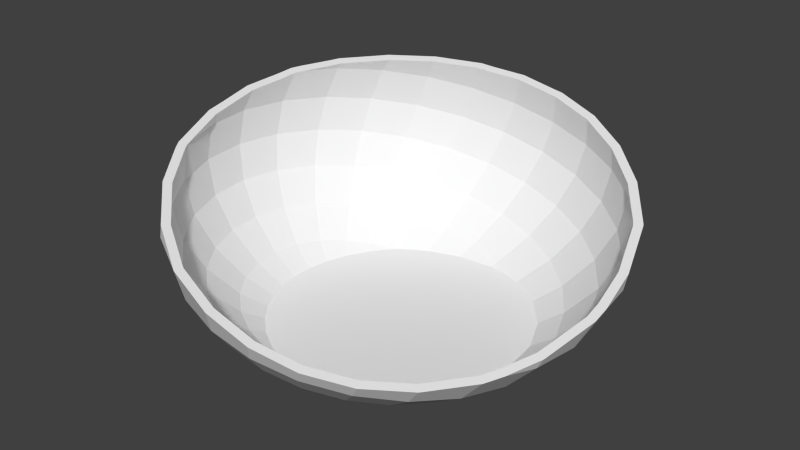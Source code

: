 # Source: bowl.blend  (saved by Blender 2.71.0; exported with 4.5.12 LTS)
import bpy
from mathutils import Matrix  # noqa: F401  (used for matrix-valued properties, if any)

bpy.ops.wm.read_factory_settings(use_empty=True)
scene = bpy.context.scene
scene.name = 'Scene'

# ---- collections
col_collection_1 = bpy.data.collections.new('Collection 1'); scene.collection.children.link(col_collection_1)

# ---- world
world_world = bpy.data.worlds.new('World'); scene.world = world_world
world_world.color = (0.05088, 0.05088, 0.05088)
world_world.use_sun_shadow = False
world_world.sun_shadow_jitter_overblur = 0.0
world_world.cycles.sampling_method = 'MANUAL'
world_world.cycles.sample_map_resolution = 256

# ---- meshes
me_bowl_20150626_13780_1c8q6tu_0 = bpy.data.meshes.new('Bowl 20150626-13780-1C8Q6Tu-0')
me_bowl_20150626_13780_1c8q6tu_0.from_pydata([(4.443, 49.59, -3.442), (-7.223, 49.45, -1.17), (-4.022, 48.82, 7.533), (-10.01, 47.21, -9.804), (-18.47, 46.44, 1.17), (-29.67, 0.388, -30.0), (-37.17, 3.706, -24.93), (-29.68, 1.293, -30.0), (-37.78, -3.085, -24.46), (-43.96, -23.81, 0.4813), (-41.14, -25.2, 9.297), (-42.2, -23.69, 9.424), (-37.24, -31.33, 6.768), (29.25, -3.381, -30.0), (37.04, -1.044, -25.18), (36.09, -11.63, -24.44), (29.59, -1.652, -30.0), (35.29, 33.51, -8.594), (28.56, 40.98, 1.615), (37.26, 33.34, 0.3243), (-30.8, 38.74, -5.327), (-28.64, 40.73, 3.442), (10.55, -42.67, -17.87), (17.73, -40.9, -15.89), (12.26, -43.93, -14.72), (19.55, -37.62, -19.88), (3.575, 32.85, -28.15), (-4.964, 34.9, -26.6), (8.226, 39.93, -21.72), (-48.66, -2.069, -8.489), (-49.98, -1.363, 0.4813), (-48.94, 10.24, -0.3243), (-47.32, 11.38, 8.594), (-43.34, 10.97, 16.48), (-43.16, 11.82, 16.61), (-48.39, -0.5787, 9.424), (47.82, 5.181, -9.014), (46.65, 12.5, -9.706), (47.36, 12.69, -5.821), (47.9, 3.926, -9.503), (-27.81, -41.12, 1.395), (-28.56, -40.98, -1.615), (-25.36, -42.46, 0.179), (13.15, -32.7, -26.6), (27.09, -30.46, -21.72), (19.52, -26.66, -28.15), (24.27, -19.19, -29.46), (15.85, 46.85, -5.513), (7.305, 48.95, 5.327), (18.38, 46.29, 3.315), (12.4, 44.69, -14.02), (1.322, 47.35, -12.01), (-37.06, -31.23, -9.224), (-43.17, -22.54, -8.489), (-39.87, -19.96, -16.97), (-38.7, 27.35, -11.95), (-39.06, 30.9, -3.315), (-14.94, 45.89, 9.804), (22.58, 39.38, -15.72), (26.34, 41.38, -7.265), (15.08, 25.54, -30.0), (25.44, 28.12, -24.44), (18.68, 23.26, -30.0), (11.42, 28.75, -29.46), (44.83, -9.382, -13.95), (42.95, -11.85, -17.01), (46.4, -3.964, -12.2), (44.21, -11.71, -14.6), (0.587, -45.34, -15.8), (-11.61, -39.34, -21.44), (-2.882, -39.24, -23.14), (43.99, -0.2397, -17.82), (47.76, 1.691, -10.32), (47.68, 0.4471, -10.77), (42.3, 11.34, -18.09), (-43.21, -11.58, -16.75), (-34.26, -16.22, -24.46), (-37.26, -33.34, -0.3243), (-29.13, -38.2, -10.4), (-35.0, 10.12, -25.68), (-40.85, 14.75, -18.58), (-31.39, 15.79, -26.68), (-26.56, 20.38, -27.86), (-29.73, 28.26, -21.44), (-48.29, -12.94, 0.7551), (-31.17, 34.5, -13.79), (-45.1, 1.726, 15.3), (-45.42, -0.02614, 15.09), (-43.86, 8.412, 16.08), (34.59, -26.8, -17.16), (32.71, -21.63, -23.27), (38.25, -22.63, -16.87), (32.95, -28.66, -17.29), (32.58, 36.14, 6.122), (28.97, 39.01, 7.851), (26.53, 40.15, 8.688), (37.18, 32.49, 3.924), (43.62, 24.29, -0.4406), (-24.82, 40.34, 12.01), (17.51, 35.09, -23.27), (-12.21, 42.23, -17.87), (-1.875, 42.35, -19.88), (35.5, 9.512, -25.43), (31.56, 19.42, -25.18), (37.98, 22.2, -17.82), (5.536, -36.98, -24.9), (-27.0, -12.5, -30.0), (-30.34, -21.79, -24.93), (-27.31, -11.94, -30.0), (2.293, -47.07, -11.69), (6.912, -45.58, -13.16), (-44.51, -2.654, -16.97), (-22.0, -19.75, -30.0), (-25.25, -26.26, -25.68), (-24.37, -16.81, -30.0), (-6.184, -30.85, -29.15), (42.2, 23.69, -9.424), (44.1, 23.23, -0.951), (43.92, 23.81, -0.6862), (30.94, -30.94, -17.45), (30.4, -31.59, -17.46), (28.57, 7.657, -30.0), (25.62, 14.37, -30.0), (-28.0, -33.2, -18.58), (-34.71, -27.31, -17.59), (-45.21, -7.79, 13.56), (-45.26, -6.121, 13.89), (-46.65, -12.5, 9.706), (-45.02, -12.06, 12.85), (-32.13, -37.02, 3.8), (-43.71, 6.294, -17.59), (-47.71, 8.517, -9.224), (-44.33, 18.52, -10.4), (9.446, 27.99, -30.0), (1.698, 29.37, -30.0), (-43.2, -18.94, 11.08), (-44.17, -15.27, 12.02), (-41.97, -23.61, 9.875), (-22.16, 39.56, -15.8), (-20.92, 44.29, -7.533), (-13.7, 34.79, -24.9), (-39.24, 22.81, 15.72), (-38.72, 20.96, 17.17), (-37.86, 22.56, 17.33), (-42.26, 13.89, 16.77), (-18.23, 40.0, 16.98), (-11.29, 43.22, 16.51), (-22.11, 32.54, -23.14), (31.28, 31.74, -17.01), (-18.38, -46.29, -3.315), (1.79, -29.57, -30.0), (8.431, -28.22, -30.0), (9.351, -44.8, -13.93), (-29.62, -3.315, -30.0), (-19.29, -29.37, -26.68), (26.77, -34.56, -17.15), (26.0, -35.18, -17.08), (23.48, -18.16, -30.0), (25.83, -14.58, -30.0), (46.99, -1.939, -11.54), (46.86, 14.3, -5.079), (43.06, -13.97, -15.1), (40.59, -18.82, -16.19), (39.04, -21.28, -16.67), (21.68, -38.72, -16.71), (21.2, -38.96, -16.63), (19.28, 22.57, -30.0), (27.81, -10.8, -30.0), (-42.98, 12.26, 16.65), (-43.5, 22.67, 7.265), (-36.79, -9.857, -24.3), (-28.91, -7.244, -30.0), (-28.83, -7.724, -30.0), (-36.1, 22.22, -19.89), (-1.591, 45.38, 15.38), (-0.7959, 45.55, 15.3), (-0.1138, 45.56, 15.17), (-13.24, 26.51, -30.0), (-14.33, 26.14, -30.0), (-14.89, 25.8, -30.0), (18.52, 43.64, 11.32), (19.69, 43.38, 11.04), (10.11, 45.5, 13.34), (-37.15, 32.65, 5.513), (-30.38, 31.58, 17.49), (-26.07, 34.9, 17.36), (-33.08, 32.5, 14.02), (43.83, 23.96, -0.608), (24.8, 16.23, -30.0), (11.25, 27.46, -30.0), (10.61, 27.79, -30.0), (-2.99, 28.98, -30.0), (-19.75, -21.75, -30.0), (-20.15, -37.29, -19.89), (-27.51, -11.39, -30.0), (2.032, -47.09, -11.6), (-4.312, -47.58, -9.297), (-18.38, -46.29, -3.296), (-19.84, -43.04, -11.95), (-47.12, -12.62, -8.239), (16.16, -24.59, -30.0), (17.89, -23.13, -30.0), (11.9, -26.59, -30.0), (29.37, 0.3605, -30.0), (23.08, -18.76, -30.0), (-35.45, 25.48, 17.37), (-32.94, 28.51, 17.41), (-45.23, 21.21, -1.615), (-6.807, 28.65, -30.0), (-20.78, 23.62, -29.15), (-24.45, 16.32, -30.0), (-26.08, 13.3, -30.0), (7.382, 45.62, 13.79), (9.646, 45.6, 13.45), (-8.442, 43.89, 16.1), (-1.94, 45.31, 15.41), (-30.94, 30.94, 17.45), (-20.97, 38.73, 17.17), (-21.34, 38.54, 17.21), (-25.43, 35.39, 17.34), (-9.743, -45.47, -13.79), (-5.337, -47.66, -8.926), (-8.03, -47.91, -7.842), (-35.89, -33.46, 5.889), (-14.21, -46.95, -5.127), (-18.3, -46.31, -3.33), (-12.81, -30.93, -27.86), (27.48, -11.42, -30.0), (-29.15, 4.663, -30.0), (-28.93, 6.109, -30.0), (-20.28, 21.58, -30.0), (-16.67, 24.72, -30.0), (-27.25, 11.13, -30.0), (-27.97, 8.96, -30.0), (-15.94, -24.55, -30.0), (-18.03, -23.26, -30.0), (-25.06, -15.96, -30.0), (-13.01, -26.36, -30.0), (-6.767, -28.83, -30.0), (-2.078, -29.75, -30.0), (-21.04, 20.62, -30.0), (-11.4, -27.0, -30.0), (0.6584, -29.8, -30.0), (25.0, 0.0, -30.0), (24.27, -5.983, -30.0), (22.14, -11.62, -30.0), (24.27, 5.983, -30.0), (18.71, -16.58, -30.0), (14.2, -20.57, -30.0), (8.865, -23.38, -30.0), (3.013, -24.82, -30.0), (-3.013, -24.82, -30.0), (-8.865, -23.38, -30.0), (-14.2, -20.57, -30.0), (-18.71, -16.58, -30.0), (-22.14, -11.62, -30.0), (22.14, 11.62, -30.0), (18.71, 16.58, -30.0), (14.2, 20.57, -30.0), (8.865, 23.38, -30.0), (3.013, 24.82, -30.0), (-3.013, 24.82, -30.0), (-8.865, 23.38, -30.0), (-14.2, 20.57, -30.0), (-18.71, 16.58, -30.0), (-22.14, 11.62, -30.0), (-24.27, 5.983, -30.0), (-25.0, 0.0, -30.0), (-24.27, -5.983, -30.0), (-28.54, 27.13, -20.59), (-20.98, 22.1, -27.75), (-20.22, 22.82, -27.75), (-25.5, 19.56, -26.74), (7.798, 29.26, -27.75), (3.432, 31.53, -27.02), (2.693, 30.16, -27.75), (-19.05, -41.32, -11.47), (-26.88, -31.87, -17.84), (-27.96, -36.67, -9.985), (-39.22, 14.16, -17.84), (-42.55, 17.78, -9.985), (-45.8, 8.176, -8.855), (-21.23, 31.24, -22.22), (-11.72, 40.54, -17.15), (-21.28, 37.98, -15.17), (-43.42, 20.36, -1.55), (-41.76, 21.76, 6.974), (-45.43, 10.92, 8.25), (-33.6, 9.717, -24.66), (-30.14, 15.16, -25.61), (-37.16, 26.26, -11.47), (-40.53, 13.45, 16.09), (-41.45, 11.35, 15.92), (-37.67, 21.9, 15.09), (-26.73, -39.47, 1.191), (-27.42, -39.34, -1.55), (-30.67, -35.73, 3.382), (-2.767, -37.67, -22.22), (-0.4376, -30.05, -27.75), (-5.81, -29.94, -27.75), (12.62, -31.4, -25.53), (9.549, -28.47, -27.75), (5.222, -29.36, -27.75), (-35.58, -29.98, -8.855), (-17.73, 44.58, 1.123), (-27.5, 39.1, 3.304), (-29.57, 37.19, -5.114), (-1.8, 40.66, -19.09), (-9.605, 45.32, -9.412), (41.24, -11.37, -16.33), (34.65, -11.16, -23.47), (31.4, -20.76, -22.34), (-24.24, -25.21, -24.66), (-33.32, -26.21, -16.88), (38.99, -18.0, -15.55), (37.74, -19.98, -15.94), (36.72, -21.73, -16.2), (19.89, -37.65, -15.89), (18.77, -36.11, -19.09), (17.03, -39.24, -15.28), (20.81, -37.17, -16.04), (26.0, -29.24, -20.85), (18.74, -25.59, -27.02), (-35.66, 31.34, 5.293), (-37.42, 19.66, 16.43), (-36.34, 21.66, 16.63), (10.12, -40.97, -17.15), (5.314, -35.5, -23.9), (-35.32, -9.463, -23.33), (-36.27, -2.962, -23.48), (-42.73, -2.548, -16.29), (-19.35, -35.8, -19.1), (-18.52, -28.19, -25.61), (-29.92, 33.12, -13.23), (43.8, 17.47, -3.305), (44.78, 12.0, -9.317), (45.44, 12.17, -5.751), (42.44, 21.85, -1.281), (-6.935, 47.47, -1.123), (-14.34, 44.05, 9.412), (7.897, 38.33, -20.85), (-46.98, 9.834, -0.3113), (43.33, -7.878, -13.1), (42.43, -11.24, -14.04), (44.44, -4.064, -11.87), (34.08, 9.131, -24.41), (29.46, 3.792, -27.75), (35.56, -1.002, -24.17), (29.02, 7.776, -27.75), (10.75, 28.37, -27.75), (-7.117, -29.63, -27.75), (-11.15, -37.77, -20.59), (-6.099, -29.87, -27.75), (-12.3, -29.69, -26.74), (24.98, -33.76, -16.4), (-23.83, 38.73, 11.53), (-19.65, 37.41, 16.43), (-20.49, 37.0, 16.52), (-17.49, 38.42, 16.28), (-35.77, -32.01, -0.3113), (-34.49, -32.12, 5.504), (-35.68, 3.558, -23.93), (-41.96, 6.042, -16.88), (-29.14, -7.808, -27.75), (-29.68, -4.832, -27.75), (-27.47, 12.16, -27.75), (-26.72, 13.55, -27.75), (-34.65, 21.33, -19.1), (42.23, -0.2301, -17.11), (45.82, 1.686, -9.958), (40.61, 10.88, -17.37), (45.74, 0.4217, -10.42), (30.29, 18.65, -24.17), (36.46, 21.32, -17.11), (24.42, 26.99, -23.47), (-20.09, 42.51, -7.231), (25.28, 16.27, -27.75), (21.18, 20.98, -27.75), (17.65, 44.44, 3.183), (7.013, 46.99, 5.114), (4.265, 47.61, -3.304), (11.9, 42.9, -13.46), (15.22, 44.97, -5.293), (45.96, 3.959, -9.127), (-12.39, -27.54, -27.75), (-16.36, -25.09, -27.75), (-32.89, -15.57, -23.48), (-26.61, -13.92, -27.75), (-27.53, -12.27, -27.75), (-29.12, -20.92, -23.93), (33.88, 32.17, -8.25), (25.28, 39.73, -6.974), (21.68, 37.8, -15.09), (31.63, -27.51, -16.6), (29.7, -29.7, -16.75), (29.19, -30.33, -16.76), (28.83, -7.579, -27.75), (28.26, -10.53, -27.75), (41.61, 23.69, -0.3911), (35.77, 32.01, 0.3113), (41.97, 23.12, -0.6829), (-38.28, -19.16, -16.29), (1.635, -30.09, -27.75), (-41.48, -11.11, -16.08), (-45.23, -12.12, -7.91), (-42.2, -22.86, 0.4621), (-46.35, -12.42, 0.7249), (-24.51, -40.69, 0.08372), (-17.71, -24.26, -27.75), (-20.3, -21.98, -27.75), (-28.12, -10.65, -27.75), (45.74, 7.264, -7.839), (-4.765, 33.5, -25.53), (-3.479, 29.64, -27.75), (27.41, 11.44, -27.75), (27.42, 39.34, 1.55), (21.38, -21.44, -27.75), (24.02, -18.63, -27.75), (25.5, -33.34, -16.44), (0.5636, -43.53, -15.17), (17.41, -24.78, -27.75), (31.81, 34.31, 5.477), (27.8, 37.49, 7.393), (30.03, -1.454, -27.75), (45.48, -0.4756, -10.71), (2.174, -45.16, -11.29), (6.534, -43.76, -12.67), (-7.118, -45.88, -7.922), (-9.353, -43.65, -13.23), (-7.749, -45.94, -7.668), (-4.061, -45.64, -9.03), (-35.86, -29.95, 6.396), (-46.71, -1.986, -8.149), (-41.45, -21.64, -8.149), (-21.91, -20.55, -27.75), (-30.01, -1.246, -27.75), (-30.04, 1.741, -27.75), (-37.5, 29.66, -3.183), (-19.57, 23.28, -27.75), (-13.15, 33.4, -23.9), (-20.0, 23.02, -27.75), (-13.63, 26.87, -27.75), (21.67, 40.38, 9.5), (20.32, 41.02, 9.964), (18.88, 41.7, 10.46), (-3.861, 46.86, 7.231), (17.68, 41.96, 10.75), (27.2, -12.56, -27.75), (16.81, 33.68, -22.34), (11.49, 28.15, -27.75), (11.81, -27.41, -27.75), (40.51, 22.75, -9.047), (-18.08, -44.21, -3.109), (33.37, -25.53, -16.46), (-23.61, -18.44, -27.75), (-25.15, -16.53, -27.75), (-29.98, -3.139, -27.75), (-28.56, 8.884, -27.75), (-29.25, 6.84, -27.75), (-29.67, 4.165, -27.75), (-5.966, 29.43, -27.75), (-9.823, 28.14, -27.75), (-39.82, -23.73, 8.964), (-40.51, -22.75, 9.047), (-46.46, -0.5556, 9.047), (-31.76, 31.2, 13.46), (-24.5, 17.65, -27.75), (30.03, 30.47, -16.33), (1.269, 45.45, -11.53), (9.163, 43.84, 12.79), (9.221, 43.84, 12.78), (-0.04728, 43.77, 14.48), (42.13, 22.85, -0.8192), (19.21, 23.25, -27.75), (12.45, 27.54, -27.75), (-17.67, -44.39, -3.31), (-9.986, -45.59, -6.685), (-44.78, -12.0, 9.317), (-1.659, 43.57, 14.71), (-0.7914, 43.76, 14.62), (-10.85, 41.5, 15.83), (-24.41, 33.98, 16.64), (-24.21, 34.13, 16.64), (11.76, -42.16, -14.15), (7.876, -43.33, -13.1), (0.308, -45.3, -10.61), (-16.7, -44.54, -3.734), (-43.48, -5.808, 13.28), (-43.38, -9.621, 12.53), (-43.29, -11.6, 12.2), (-29.16, 30.32, 16.79), (-43.64, -0.03182, 14.42), (35.69, 31.22, 3.617), (-0.3423, 43.76, 14.53), (-6.967, 42.42, 15.26), (-47.98, -1.309, 0.4621), (-40.36, -22.69, 9.341), (-31.63, 27.37, 16.72), (-34.19, 24.27, 16.67), (-40.52, -22.11, 9.491), (-40.72, -21.34, 9.689), (-41.63, 10.48, 15.79), (-42.36, 6.908, 15.23), (-43.6, 0.1768, 14.44), (-29.7, 29.7, 16.75), (24.27, 5.983, -29.25), (25.0, 0.0, -29.25), (-25.0, 0.0, -29.25), (-24.27, 5.983, -29.25), (3.013, 24.82, -29.25), (-3.013, 24.82, -29.25), (-3.013, -24.82, -29.25), (3.013, -24.82, -29.25), (18.71, 16.58, -29.25), (14.2, 20.57, -29.25), (22.14, 11.62, -29.25), (-14.2, 20.57, -29.25), (-18.71, 16.58, -29.25), (-22.14, 11.62, -29.25), (-8.865, 23.38, -29.25), (8.865, 23.38, -29.25), (24.27, -5.983, -29.25), (22.14, -11.62, -29.25), (18.71, -16.58, -29.25), (14.2, -20.57, -29.25), (8.865, -23.38, -29.25), (-8.865, -23.38, -29.25), (-14.2, -20.57, -29.25), (-18.71, -16.58, -29.25), (-22.14, -11.62, -29.25), (-24.27, -5.983, -29.25)], [], [(0, 1, 2), (3, 4, 1), (5, 6, 7), (6, 5, 8), (9, 10, 11), (10, 9, 12), (13, 14, 15), (14, 13, 16), (17, 18, 19), (4, 20, 21), (22, 23, 24), (23, 22, 25), (26, 27, 28), (29, 30, 31), (32, 33, 34), (33, 32, 35), (36, 37, 38), (37, 36, 39), (40, 41, 42), (25, 43, 44), (44, 45, 46), (47, 48, 49), (50, 51, 0), (52, 53, 54), (55, 56, 20), (4, 21, 57), (17, 58, 59), (60, 61, 62), (61, 60, 63), (59, 47, 18), (64, 65, 66), (65, 64, 67), (65, 15, 14), (68, 69, 70), (71, 72, 73), (72, 71, 74), (65, 14, 71), (54, 75, 76), (41, 77, 78), (79, 80, 81), (82, 81, 83), (84, 30, 29), (85, 55, 20), (47, 0, 48), (18, 47, 49), (86, 35, 87), (88, 35, 86), (35, 88, 33), (89, 90, 91), (90, 89, 92), (93, 18, 94), (18, 93, 19), (18, 95, 94), (95, 18, 49), (19, 96, 97), (57, 21, 98), (61, 63, 99), (27, 100, 101), (102, 103, 104), (68, 70, 105), (76, 106, 107), (106, 76, 108), (109, 68, 110), (75, 29, 111), (112, 113, 114), (70, 115, 105), (37, 104, 116), (117, 116, 118), (116, 117, 37), (44, 46, 90), (92, 44, 90), (119, 44, 92), (44, 119, 120), (121, 122, 102), (123, 124, 113), (35, 125, 126), (127, 125, 35), (125, 127, 128), (40, 129, 41), (130, 131, 132), (111, 29, 130), (31, 30, 35), (133, 26, 63), (26, 133, 134), (127, 135, 136), (11, 135, 127), (135, 11, 137), (58, 28, 50), (138, 20, 139), (138, 85, 20), (27, 140, 100), (19, 93, 96), (141, 142, 143), (142, 141, 144), (57, 145, 146), (104, 17, 116), (17, 59, 18), (58, 47, 59), (140, 147, 100), (148, 99, 58), (63, 26, 28), (148, 58, 17), (104, 148, 17), (41, 78, 149), (43, 150, 151), (22, 110, 68), (110, 22, 152), (152, 22, 24), (52, 9, 53), (147, 85, 138), (153, 8, 5), (70, 69, 115), (154, 123, 113), (155, 44, 120), (44, 155, 156), (46, 157, 158), (159, 71, 73), (66, 71, 159), (71, 66, 65), (160, 37, 117), (37, 160, 38), (161, 65, 67), (90, 162, 163), (162, 90, 65), (90, 163, 91), (44, 164, 25), (164, 44, 156), (165, 25, 164), (25, 165, 23), (166, 61, 103), (61, 166, 62), (15, 167, 13), (32, 168, 169), (168, 32, 34), (29, 31, 131), (137, 11, 10), (170, 75, 8), (170, 171, 172), (171, 170, 8), (131, 31, 132), (130, 29, 131), (8, 130, 6), (130, 132, 80), (173, 80, 55), (80, 132, 55), (100, 138, 3), (139, 20, 4), (87, 35, 126), (128, 127, 136), (0, 2, 48), (2, 174, 175), (174, 2, 57), (28, 101, 51), (176, 2, 175), (2, 176, 48), (147, 138, 100), (177, 140, 27), (140, 177, 178), (147, 178, 179), (178, 147, 140), (81, 80, 173), (49, 180, 181), (180, 49, 182), (20, 183, 21), (98, 184, 185), (184, 98, 186), (116, 187, 118), (187, 116, 17), (97, 17, 19), (17, 97, 187), (122, 103, 102), (103, 122, 188), (189, 190, 63), (27, 134, 191), (134, 27, 26), (190, 133, 63), (60, 189, 63), (0, 3, 1), (28, 27, 101), (63, 28, 99), (99, 28, 58), (61, 99, 148), (188, 166, 103), (192, 113, 112), (69, 193, 154), (194, 170, 172), (195, 68, 109), (68, 195, 196), (149, 42, 41), (42, 149, 197), (149, 78, 198), (127, 84, 9), (53, 84, 199), (198, 193, 69), (193, 123, 154), (45, 200, 201), (25, 22, 43), (74, 104, 37), (39, 74, 37), (74, 39, 72), (161, 162, 65), (65, 90, 15), (22, 68, 105), (43, 200, 45), (200, 43, 202), (203, 121, 102), (46, 204, 157), (8, 111, 130), (75, 111, 8), (6, 130, 80), (6, 80, 79), (186, 205, 206), (141, 205, 186), (205, 141, 143), (207, 32, 169), (32, 31, 35), (127, 35, 84), (20, 56, 183), (132, 207, 55), (35, 30, 84), (11, 127, 9), (28, 51, 50), (101, 100, 3), (50, 0, 47), (58, 50, 47), (208, 177, 27), (82, 83, 209), (81, 210, 211), (210, 81, 82), (173, 55, 83), (83, 55, 85), (212, 48, 176), (48, 212, 213), (182, 48, 213), (48, 182, 49), (183, 169, 141), (214, 57, 146), (215, 57, 214), (57, 215, 174), (186, 216, 184), (216, 186, 206), (169, 144, 141), (144, 169, 168), (1, 57, 2), (1, 4, 57), (217, 98, 218), (145, 98, 217), (98, 145, 57), (98, 219, 218), (219, 98, 185), (191, 208, 27), (3, 138, 139), (3, 139, 4), (103, 61, 148), (103, 148, 104), (76, 194, 108), (194, 76, 170), (76, 75, 170), (220, 69, 68), (220, 221, 222), (220, 196, 221), (196, 220, 68), (77, 129, 223), (129, 77, 41), (77, 12, 9), (12, 77, 223), (78, 124, 123), (53, 75, 54), (53, 199, 75), (9, 84, 53), (149, 224, 225), (220, 224, 149), (224, 220, 222), (197, 149, 225), (78, 52, 124), (69, 226, 115), (203, 14, 16), (14, 203, 102), (74, 102, 104), (227, 15, 90), (15, 227, 167), (90, 158, 227), (158, 90, 46), (14, 102, 74), (71, 14, 74), (44, 43, 45), (207, 31, 32), (132, 31, 207), (55, 207, 56), (21, 183, 98), (7, 6, 228), (228, 79, 229), (79, 228, 6), (230, 209, 231), (83, 85, 147), (79, 232, 233), (232, 79, 81), (81, 173, 83), (98, 183, 186), (183, 141, 186), (234, 154, 235), (107, 114, 113), (114, 107, 236), (101, 3, 51), (51, 3, 0), (113, 124, 107), (171, 8, 153), (149, 198, 220), (220, 198, 69), (78, 77, 52), (77, 9, 52), (52, 54, 124), (236, 107, 106), (84, 29, 199), (199, 29, 75), (154, 237, 226), (237, 154, 234), (69, 154, 226), (115, 238, 239), (201, 46, 45), (46, 201, 204), (22, 105, 43), (82, 240, 210), (240, 82, 209), (232, 81, 211), (209, 83, 147), (147, 231, 209), (231, 147, 179), (95, 49, 181), (56, 207, 183), (183, 207, 169), (226, 238, 115), (238, 226, 241), (226, 237, 241), (113, 235, 154), (235, 113, 192), (124, 54, 107), (107, 54, 76), (198, 123, 193), (198, 78, 123), (230, 240, 209), (43, 151, 202), (105, 150, 43), (150, 105, 242), (105, 239, 242), (239, 105, 115), (229, 79, 233), (243, 16, 13), (16, 243, 203), (244, 13, 167), (245, 167, 227), (245, 227, 158), (13, 244, 243), (203, 246, 121), (246, 203, 243), (245, 158, 157), (247, 157, 204), (167, 245, 244), (157, 247, 245), (201, 247, 204), (248, 201, 200), (201, 248, 247), (202, 248, 200), (202, 249, 248), (151, 249, 202), (151, 250, 249), (150, 250, 151), (242, 250, 150), (251, 242, 239), (242, 251, 250), (238, 251, 239), (238, 252, 251), (241, 252, 238), (237, 252, 241), (237, 253, 252), (234, 253, 237), (235, 253, 234), (192, 253, 235), (253, 192, 254), (112, 254, 192), (114, 254, 112), (254, 114, 255), (236, 255, 114), (106, 255, 236), (108, 255, 106), (256, 121, 246), (121, 256, 122), (122, 256, 188), (257, 188, 256), (188, 257, 166), (258, 166, 257), (166, 258, 62), (62, 258, 60), (259, 60, 258), (60, 259, 189), (189, 259, 190), (190, 259, 133), (260, 133, 259), (260, 134, 133), (261, 134, 260), (134, 261, 191), (261, 208, 191), (262, 208, 261), (262, 177, 208), (263, 177, 262), (263, 178, 177), (263, 179, 178), (263, 231, 179), (230, 263, 264), (263, 230, 231), (264, 240, 230), (210, 264, 265), (232, 265, 266), (264, 210, 240), (228, 266, 267), (265, 211, 210), (255, 194, 268), (172, 268, 194), (266, 233, 232), (255, 108, 194), (171, 268, 172), (265, 232, 211), (153, 268, 171), (268, 153, 267), (266, 228, 229), (266, 229, 233), (267, 153, 5), (7, 267, 5), (267, 7, 228), (269, 270, 271), (270, 269, 272), (273, 274, 275), (276, 277, 278), (279, 280, 281), (282, 283, 284), (285, 286, 287), (288, 289, 279), (279, 290, 280), (287, 291, 292), (291, 287, 293), (294, 295, 296), (297, 298, 299), (300, 301, 302), (295, 278, 303), (304, 305, 306), (307, 308, 283), (309, 310, 311), (277, 312, 313), (311, 314, 309), (314, 311, 315), (315, 311, 316), (317, 318, 319), (318, 317, 320), (321, 311, 322), (323, 293, 286), (324, 293, 325), (293, 324, 291), (326, 318, 327), (328, 329, 330), (331, 332, 312), (282, 284, 333), (334, 335, 336), (335, 334, 337), (338, 339, 304), (274, 340, 307), (285, 287, 341), (342, 309, 343), (309, 342, 344), (345, 346, 347), (346, 345, 348), (340, 273, 349), (273, 340, 274), (343, 309, 314), (350, 351, 352), (351, 350, 353), (320, 354, 318), (280, 290, 285), (355, 356, 357), (355, 358, 356), (358, 355, 339), (296, 359, 360), (359, 296, 295), (361, 279, 362), (363, 364, 328), (365, 366, 289), (289, 367, 279), (368, 369, 370), (369, 368, 371), (372, 373, 374), (284, 375, 306), (376, 372, 377), (378, 379, 380), (381, 382, 380), (370, 383, 335), (383, 370, 369), (332, 384, 385), (384, 332, 353), (386, 387, 388), (387, 386, 389), (390, 391, 392), (321, 393, 311), (321, 394, 393), (394, 321, 395), (351, 299, 352), (299, 351, 297), (396, 310, 347), (310, 396, 397), (390, 398, 399), (398, 390, 400), (303, 313, 401), (302, 327, 300), (327, 302, 402), (401, 403, 404), (405, 404, 406), (294, 407, 295), (276, 351, 331), (312, 408, 409), (408, 312, 332), (410, 386, 388), (386, 410, 328), (312, 389, 313), (361, 362, 330), (289, 269, 367), (362, 279, 281), (304, 339, 305), (375, 304, 306), (335, 411, 336), (411, 335, 383), (367, 269, 290), (367, 290, 279), (412, 275, 274), (275, 412, 413), (414, 345, 372), (345, 414, 348), (391, 382, 381), (391, 415, 382), (416, 311, 417), (311, 416, 322), (321, 418, 395), (418, 321, 354), (354, 321, 318), (308, 304, 375), (318, 321, 322), (419, 297, 351), (318, 322, 300), (322, 416, 420), (421, 422, 415), (423, 347, 346), (368, 424, 371), (368, 344, 424), (344, 368, 309), (347, 423, 396), (425, 426, 419), (276, 331, 277), (331, 312, 277), (427, 428, 429), (430, 428, 427), (428, 430, 419), (295, 303, 359), (431, 359, 405), (359, 431, 360), (361, 288, 279), (404, 403, 432), (410, 363, 328), (389, 386, 313), (405, 433, 404), (409, 434, 312), (435, 436, 361), (329, 361, 330), (269, 333, 290), (269, 282, 333), (274, 307, 412), (283, 308, 375), (437, 286, 285), (290, 437, 285), (330, 362, 281), (280, 285, 281), (282, 438, 439), (438, 282, 440), (441, 439, 438), (368, 370, 347), (442, 415, 422), (415, 442, 443), (378, 443, 444), (443, 378, 415), (338, 445, 339), (380, 379, 338), (378, 446, 379), (446, 378, 444), (311, 447, 417), (447, 310, 397), (310, 447, 311), (448, 349, 449), (349, 448, 340), (448, 381, 340), (414, 372, 376), (385, 408, 332), (420, 300, 322), (300, 420, 450), (300, 450, 301), (353, 350, 384), (309, 368, 347), (309, 347, 310), (347, 370, 345), (373, 451, 390), (295, 276, 278), (351, 332, 331), (351, 353, 332), (407, 452, 295), (311, 453, 316), (453, 311, 393), (359, 303, 405), (403, 328, 330), (330, 281, 432), (403, 330, 432), (401, 328, 403), (303, 433, 405), (386, 328, 401), (313, 386, 401), (389, 454, 455), (454, 389, 312), (455, 387, 389), (329, 435, 361), (435, 329, 456), (329, 364, 456), (364, 329, 328), (288, 365, 289), (365, 288, 457), (458, 457, 288), (361, 459, 288), (459, 361, 436), (459, 458, 288), (439, 460, 412), (460, 439, 461), (462, 405, 463), (405, 462, 431), (287, 464, 341), (305, 355, 465), (323, 465, 293), (281, 285, 341), (286, 293, 287), (461, 439, 441), (466, 270, 272), (269, 440, 282), (440, 269, 271), (467, 390, 392), (340, 381, 307), (412, 307, 439), (308, 338, 304), (307, 468, 308), (469, 379, 470), (379, 469, 471), (448, 392, 381), (451, 337, 472), (337, 451, 335), (374, 467, 392), (451, 400, 390), (400, 451, 472), (374, 377, 372), (377, 374, 473), (473, 374, 474), (318, 300, 327), (326, 327, 419), (276, 452, 475), (452, 276, 295), (428, 476, 429), (476, 428, 276), (428, 351, 276), (428, 419, 351), (277, 313, 303), (278, 277, 303), (303, 401, 433), (433, 401, 404), (434, 454, 312), (463, 405, 477), (445, 478, 339), (478, 445, 479), (339, 480, 358), (339, 355, 305), (355, 481, 465), (481, 355, 482), (482, 355, 357), (413, 412, 460), (289, 466, 272), (466, 289, 366), (272, 269, 289), (390, 399, 415), (390, 415, 391), (379, 445, 338), (446, 470, 379), (283, 375, 284), (392, 391, 381), (370, 335, 451), (370, 451, 373), (374, 392, 448), (448, 474, 374), (474, 448, 449), (373, 390, 467), (373, 467, 374), (297, 402, 298), (402, 297, 327), (419, 327, 297), (319, 326, 483), (326, 319, 318), (326, 426, 484), (326, 484, 483), (426, 326, 419), (485, 419, 430), (419, 485, 425), (486, 276, 475), (276, 486, 476), (477, 487, 488), (477, 488, 489), (487, 477, 464), (481, 490, 465), (491, 487, 464), (290, 306, 437), (306, 305, 437), (399, 421, 415), (421, 399, 492), (399, 398, 492), (445, 493, 479), (493, 445, 471), (471, 445, 379), (494, 339, 478), (339, 494, 480), (415, 378, 382), (382, 378, 380), (381, 380, 468), (381, 468, 307), (307, 283, 439), (439, 283, 282), (370, 373, 345), (345, 373, 372), (464, 406, 495), (496, 462, 463), (293, 497, 498), (497, 293, 465), (293, 498, 325), (305, 465, 323), (496, 463, 499), (305, 323, 437), (437, 323, 286), (284, 306, 333), (333, 306, 290), (468, 338, 308), (468, 380, 338), (432, 281, 495), (500, 477, 489), (463, 500, 499), (500, 463, 477), (501, 287, 292), (287, 501, 464), (502, 464, 501), (503, 464, 502), (464, 503, 491), (504, 465, 490), (465, 504, 497), (406, 432, 495), (406, 404, 432), (477, 406, 464), (477, 405, 406), (341, 464, 495), (281, 341, 495), (414, 346, 348), (450, 346, 414), (346, 396, 423), (346, 450, 396), (396, 447, 397), (377, 414, 376), (413, 414, 377), (447, 416, 417), (396, 450, 447), (474, 377, 473), (447, 450, 416), (377, 474, 413), (416, 450, 420), (349, 474, 449), (273, 474, 349), (461, 414, 413), (474, 273, 413), (450, 302, 301), (413, 273, 275), (414, 302, 450), (414, 461, 302), (302, 298, 402), (302, 385, 298), (461, 413, 460), (409, 302, 461), (384, 298, 385), (298, 352, 299), (298, 350, 352), (466, 461, 441), (350, 298, 384), (302, 409, 385), (466, 441, 438), (271, 438, 440), (270, 438, 271), (385, 409, 408), (438, 270, 466), (457, 461, 366), (461, 457, 409), (461, 466, 366), (409, 454, 434), (409, 457, 454), (454, 387, 455), (457, 366, 365), (459, 454, 457), (387, 410, 388), (454, 459, 387), (387, 459, 410), (459, 457, 458), (410, 459, 364), (410, 364, 363), (435, 364, 459), (364, 435, 456), (435, 459, 436), (243, 505, 246), (505, 243, 506), (507, 266, 508), (266, 507, 267), (261, 509, 510), (509, 261, 260), (250, 511, 512), (511, 250, 251), (258, 513, 514), (513, 258, 257), (246, 515, 256), (515, 246, 505), (264, 516, 517), (516, 264, 263), (518, 264, 517), (264, 518, 265), (263, 519, 516), (519, 263, 262), (256, 513, 257), (513, 256, 515), (260, 520, 509), (520, 260, 259), (259, 514, 520), (514, 259, 258), (508, 265, 518), (265, 508, 266), (521, 505, 506), (522, 505, 521), (522, 515, 505), (523, 515, 522), (523, 513, 515), (524, 513, 523), (524, 514, 513), (525, 514, 524), (525, 520, 514), (512, 520, 525), (512, 509, 520), (511, 509, 512), (511, 510, 509), (526, 510, 511), (526, 519, 510), (527, 519, 526), (527, 516, 519), (528, 516, 527), (528, 517, 516), (529, 517, 528), (529, 518, 517), (530, 518, 529), (530, 508, 518), (508, 530, 507), (262, 510, 519), (510, 262, 261), (244, 506, 243), (506, 244, 521), (247, 524, 523), (524, 247, 248), (247, 522, 245), (522, 247, 523), (252, 527, 526), (527, 252, 253), (528, 255, 529), (255, 528, 254), (530, 267, 507), (267, 530, 268), (249, 512, 525), (512, 249, 250), (245, 521, 244), (521, 245, 522), (253, 528, 527), (528, 253, 254), (529, 268, 530), (268, 529, 255), (248, 525, 524), (525, 248, 249), (251, 526, 511), (526, 251, 252), (472, 118, 187), (118, 472, 117), (117, 334, 160), (400, 187, 97), (117, 337, 334), (117, 472, 337), (187, 400, 472), (97, 398, 400), (96, 398, 97), (96, 492, 398), (421, 96, 93), (96, 421, 492), (422, 93, 94), (93, 422, 421), (95, 422, 94), (95, 442, 422), (181, 442, 95), (442, 181, 180), (343, 64, 342), (64, 343, 67), (67, 343, 161), (314, 161, 343), (161, 314, 162), (315, 162, 314), (162, 315, 163), (214, 480, 494), (146, 480, 214), (145, 480, 146), (480, 145, 358), (145, 356, 358), (356, 145, 217), (395, 119, 394), (119, 395, 120), (395, 155, 120), (155, 395, 418), (206, 504, 216), (504, 206, 497), (205, 497, 206), (497, 205, 498), (344, 159, 424), (159, 344, 66), (342, 66, 344), (66, 342, 64), (215, 479, 493), (215, 478, 479), (215, 494, 478), (494, 215, 214), (225, 486, 475), (197, 475, 452), (486, 225, 224), (475, 197, 225), (42, 452, 407), (452, 42, 197), (294, 42, 407), (294, 40, 42), (129, 294, 296), (294, 129, 40), (360, 129, 296), (12, 360, 431), (360, 223, 129), (360, 12, 223), (10, 431, 462), (137, 462, 496), (137, 499, 500), (431, 10, 12), (499, 137, 496), (462, 137, 10), (137, 500, 135), (316, 163, 315), (163, 316, 91), (316, 89, 91), (89, 316, 453), (217, 357, 356), (218, 357, 217), (219, 357, 218), (357, 219, 482), (336, 38, 160), (411, 38, 336), (38, 411, 36), (336, 160, 334), (180, 443, 442), (443, 180, 444), (180, 446, 444), (182, 446, 180), (470, 182, 213), (182, 470, 446), (213, 469, 470), (469, 213, 212), (383, 39, 36), (39, 383, 72), (369, 72, 383), (72, 369, 73), (383, 36, 411), (371, 73, 369), (424, 73, 371), (73, 424, 159), (212, 471, 469), (176, 471, 212), (176, 493, 471), (175, 493, 176), (174, 493, 175), (493, 174, 215), (484, 110, 152), (426, 110, 484), (425, 110, 426), (110, 425, 109), (425, 195, 109), (195, 425, 485), (86, 502, 88), (502, 86, 503), (317, 23, 165), (319, 23, 317), (483, 23, 319), (23, 483, 24), (483, 152, 24), (152, 483, 484), (144, 324, 142), (324, 144, 291), (291, 144, 292), (168, 292, 144), (34, 292, 168), (33, 292, 34), (292, 33, 501), (88, 501, 33), (501, 88, 502), (196, 485, 430), (485, 196, 195), (430, 221, 196), (221, 430, 427), (87, 503, 86), (87, 487, 491), (503, 87, 491), (487, 87, 126), (487, 125, 488), (125, 487, 126), (222, 427, 429), (427, 222, 221), (476, 222, 429), (476, 224, 222), (224, 476, 486), (136, 500, 489), (128, 489, 488), (500, 136, 135), (489, 128, 136), (128, 488, 125), (393, 89, 453), (89, 393, 92), (394, 92, 393), (92, 394, 119), (219, 481, 482), (185, 481, 219), (185, 490, 481), (184, 490, 185), (216, 490, 184), (490, 216, 504), (418, 156, 155), (354, 156, 418), (320, 156, 354), (156, 320, 164), (164, 320, 165), (165, 320, 317), (205, 325, 498), (143, 325, 205), (142, 325, 143), (325, 142, 324)])
me_bowl_20150626_13780_1c8q6tu_0.use_remesh_preserve_volume = False
me_bowl_20150626_13780_1c8q6tu_0.use_remesh_preserve_attributes = False
me_bowl_20150626_13780_1c8q6tu_0.use_mirror_vertex_groups = False
me_bowl_20150626_13780_1c8q6tu_0.update()

# ---- objects
ob_bowl_20150626_13780_1c8q6tu_0 = bpy.data.objects.new('Bowl 20150626-13780-1C8Q6Tu-0', me_bowl_20150626_13780_1c8q6tu_0)

# ---- transforms, parenting, visibility, modifiers, constraints
ob_bowl_20150626_13780_1c8q6tu_0.location = (0.0, 0.0, 0.0)
ob_bowl_20150626_13780_1c8q6tu_0.scale = (2.057, 2.057, 2.057)
ob_bowl_20150626_13780_1c8q6tu_0.lineart.crease_threshold = 0.0

# ---- collection membership
col_collection_1.objects.link(ob_bowl_20150626_13780_1c8q6tu_0)

# ---- scene / render settings (as saved in the file)
scene.frame_start = 1; scene.frame_end = 250; scene.frame_set(1)
scene.render.engine = 'BLENDER_EEVEE_NEXT'
scene.render.resolution_percentage = 50
scene.render.dither_intensity = 0.0
scene.cycles.use_denoising = False
scene.cycles.samples = 10
scene.cycles.sampling_pattern = 'TABULATED_SOBOL'
scene.cycles.light_sampling_threshold = 0.0
scene.cycles.use_adaptive_sampling = False
scene.cycles.use_light_tree = False
scene.cycles.blur_glossy = 0.0
scene.cycles.volume_bounces = 1
scene.cycles.pixel_filter_type = 'GAUSSIAN'
scene.cycles.sample_clamp_indirect = 0.0
scene.view_settings.view_transform = 'Standard'
bpy.context.view_layer.update()

# ---- added for rendering (the .blend has no active camera and no usable light): camera, sun
cam_auto = bpy.data.cameras.new('AutoCamera')
cam_auto.lens = 50.0
cam_auto.sensor_width = 36.0
cam_auto.clip_end = 4878.75
ob_auto_camera = bpy.data.objects.new('AutoCamera', cam_auto)
scene.collection.objects.link(ob_auto_camera)
ob_auto_camera.location = (275.859, -331.868, 209.533)
ob_auto_camera.rotation_euler = (1.09748, -7.21219e-08, 0.694738)
scene.camera = ob_auto_camera
light_auto_sun = bpy.data.lights.new('AutoSun', 'SUN')
light_auto_sun.energy = 3.0
light_auto_sun.angle = 0.0523599
ob_auto_sun = bpy.data.objects.new('AutoSun', light_auto_sun)
scene.collection.objects.link(ob_auto_sun)
ob_auto_sun.rotation_euler = (0.872665, 0.174533, 0.523599)
bpy.context.view_layer.update()
